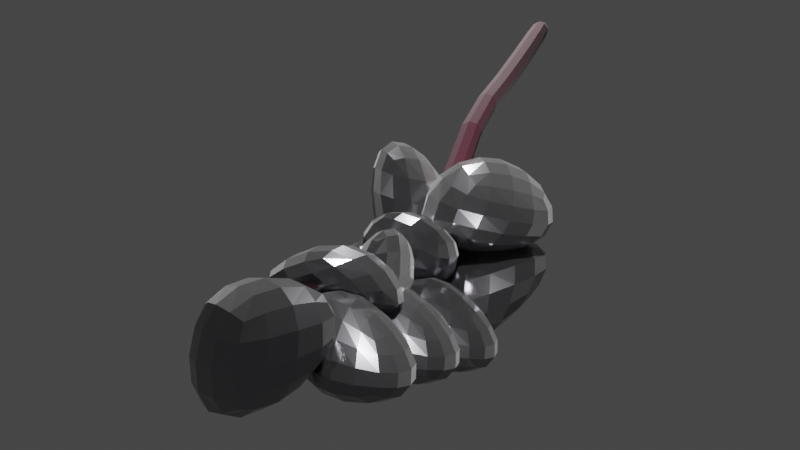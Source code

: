 # Source: Grape.blend  (saved by Blender 2.91.10; exported with 4.5.12 LTS)
import bpy
from mathutils import Matrix  # noqa: F401  (used for matrix-valued properties, if any)

bpy.ops.wm.read_factory_settings(use_empty=True)
scene = bpy.context.scene
scene.name = 'Scene'

# ---- collections
col_collection = bpy.data.collections.new('Collection'); scene.collection.children.link(col_collection)

# ---- materials (node trees are filled in below, after node groups)
mat_material_003 = bpy.data.materials.new('Material.003')
mat_material_002 = bpy.data.materials.new('Material.002')
mat_material = bpy.data.materials.new('Material')
mat_material.alpha_threshold = 0.0
mat_material.line_color = (0.0, 0.0, 0.0, 1.0)
mat_material_004 = bpy.data.materials.new('Material.004')
mat_material_004.alpha_threshold = 0.0
mat_material_004.line_color = (0.0, 0.0, 0.0, 1.0)
mat_material_005 = bpy.data.materials.new('Material.005')
mat_material_005.alpha_threshold = 0.0
mat_material_005.line_color = (0.0, 0.0, 0.0, 1.0)
mat_material_006 = bpy.data.materials.new('Material.006')
mat_material_006.alpha_threshold = 0.0
mat_material_006.line_color = (0.0, 0.0, 0.0, 1.0)
mat_material_007 = bpy.data.materials.new('Material.007')
mat_material_007.alpha_threshold = 0.0
mat_material_007.line_color = (0.0, 0.0, 0.0, 1.0)
mat_material_008 = bpy.data.materials.new('Material.008')
mat_material_008.alpha_threshold = 0.0
mat_material_008.line_color = (0.0, 0.0, 0.0, 1.0)

# ---- material node trees
mat_material_003.use_nodes = True; mat_material_003.node_tree.nodes.clear()
_N = mat_material_003.node_tree.nodes; _L = mat_material_003.node_tree.links
n0 = _N.new('ShaderNodeBsdfPrincipled'); n0.name = 'Principled BSDF'; n0.location = (10, 300)
n0.distribution = 'GGX'
n0.subsurface_method = 'BURLEY'
n0.inputs[0].default_value = (0.02924, 0.001237, 0.006897, 1.0)
n0.inputs[2].default_value = 0.7992
n0.inputs[3].default_value = 1.45
n0.inputs[13].default_value = 0.2165
n0.inputs[24].default_value = 0.1213
n0.inputs[27].default_value = (0.0, 0.0, 0.0, 1.0)
n0.inputs[28].default_value = 1.0
n1 = _N.new('ShaderNodeOutputMaterial'); n1.name = 'Material Output'; n1.location = (300, 300)
_L.new(n0.outputs[0], n1.inputs[0])
n1.is_active_output = True
mat_material_002.use_nodes = True; mat_material_002.node_tree.nodes.clear()
_N = mat_material_002.node_tree.nodes; _L = mat_material_002.node_tree.links
n0 = _N.new('ShaderNodeBsdfPrincipled'); n0.name = 'Principled BSDF'; n0.location = (10, 300)
n0.distribution = 'GGX'
n0.subsurface_method = 'BURLEY'
n0.inputs[0].default_value = (0.1156, 0.0021, 0.003744, 1.0)
n0.inputs[3].default_value = 1.45
n0.inputs[27].default_value = (0.0, 0.0, 0.0, 1.0)
n0.inputs[28].default_value = 1.0
n1 = _N.new('ShaderNodeOutputMaterial'); n1.name = 'Material Output'; n1.location = (300, 300)
_L.new(n0.outputs[0], n1.inputs[0])
n1.is_active_output = True
mat_material.use_nodes = True; mat_material.node_tree.nodes.clear()
_N = mat_material.node_tree.nodes; _L = mat_material.node_tree.links
n0 = _N.new('ShaderNodeOutputMaterial'); n0.name = 'Material Output'; n0.location = (300, 300)
n1 = _N.new('ShaderNodeBsdfPrincipled'); n1.name = 'Principled BSDF'; n1.location = (10, 300)
n1.distribution = 'GGX'
n1.subsurface_method = 'BURLEY'
n1.inputs[0].default_value = (0.01347, 0.004588, 0.03243, 1.0)
n1.inputs[1].default_value = 0.7559
n1.inputs[2].default_value = 0.1717
n1.inputs[3].default_value = 0.0
n1.inputs[13].default_value = 1.0
n1.inputs[14].default_value = (0.7592, 0.757, 0.7638, 1.0)
n1.inputs[19].default_value = 0.01969
n1.inputs[24].default_value = 0.2
n1.inputs[27].default_value = (0.0, 0.0, 0.0, 1.0)
n1.inputs[28].default_value = 1.0
_L.new(n1.outputs[0], n0.inputs[0])
n0.is_active_output = True
mat_material_004.use_nodes = True; mat_material_004.node_tree.nodes.clear()
_N = mat_material_004.node_tree.nodes; _L = mat_material_004.node_tree.links
n0 = _N.new('ShaderNodeOutputMaterial'); n0.name = 'Material Output'; n0.location = (300, 300)
n1 = _N.new('ShaderNodeBsdfPrincipled'); n1.name = 'Principled BSDF'; n1.location = (10, 300)
n1.distribution = 'GGX'
n1.subsurface_method = 'BURLEY'
n1.inputs[0].default_value = (0.01347, 0.004588, 0.03243, 1.0)
n1.inputs[1].default_value = 0.7559
n1.inputs[2].default_value = 0.1717
n1.inputs[3].default_value = 0.0
n1.inputs[13].default_value = 1.0
n1.inputs[14].default_value = (0.7592, 0.757, 0.7638, 1.0)
n1.inputs[19].default_value = 0.01969
n1.inputs[24].default_value = 0.2
n1.inputs[27].default_value = (0.0, 0.0, 0.0, 1.0)
n1.inputs[28].default_value = 1.0
_L.new(n1.outputs[0], n0.inputs[0])
n0.is_active_output = True
mat_material_005.use_nodes = True; mat_material_005.node_tree.nodes.clear()
_N = mat_material_005.node_tree.nodes; _L = mat_material_005.node_tree.links
n0 = _N.new('ShaderNodeOutputMaterial'); n0.name = 'Material Output'; n0.location = (300, 300)
n1 = _N.new('ShaderNodeBsdfPrincipled'); n1.name = 'Principled BSDF'; n1.location = (10, 300)
n1.distribution = 'GGX'
n1.subsurface_method = 'BURLEY'
n1.inputs[0].default_value = (0.01347, 0.004588, 0.03243, 1.0)
n1.inputs[1].default_value = 0.7559
n1.inputs[2].default_value = 0.1717
n1.inputs[3].default_value = 0.0
n1.inputs[13].default_value = 1.0
n1.inputs[14].default_value = (0.7592, 0.757, 0.7638, 1.0)
n1.inputs[19].default_value = 0.01969
n1.inputs[24].default_value = 0.2
n1.inputs[27].default_value = (0.0, 0.0, 0.0, 1.0)
n1.inputs[28].default_value = 1.0
_L.new(n1.outputs[0], n0.inputs[0])
n0.is_active_output = True
mat_material_006.use_nodes = True; mat_material_006.node_tree.nodes.clear()
_N = mat_material_006.node_tree.nodes; _L = mat_material_006.node_tree.links
n0 = _N.new('ShaderNodeOutputMaterial'); n0.name = 'Material Output'; n0.location = (300, 300)
n1 = _N.new('ShaderNodeBsdfPrincipled'); n1.name = 'Principled BSDF'; n1.location = (10, 300)
n1.distribution = 'GGX'
n1.subsurface_method = 'BURLEY'
n1.inputs[0].default_value = (0.01347, 0.004588, 0.03243, 1.0)
n1.inputs[1].default_value = 0.7559
n1.inputs[2].default_value = 0.1717
n1.inputs[3].default_value = 0.0
n1.inputs[13].default_value = 1.0
n1.inputs[14].default_value = (0.7592, 0.757, 0.7638, 1.0)
n1.inputs[19].default_value = 0.01969
n1.inputs[24].default_value = 0.2
n1.inputs[27].default_value = (0.0, 0.0, 0.0, 1.0)
n1.inputs[28].default_value = 1.0
_L.new(n1.outputs[0], n0.inputs[0])
n0.is_active_output = True
mat_material_007.use_nodes = True; mat_material_007.node_tree.nodes.clear()
_N = mat_material_007.node_tree.nodes; _L = mat_material_007.node_tree.links
n0 = _N.new('ShaderNodeOutputMaterial'); n0.name = 'Material Output'; n0.location = (300, 300)
n1 = _N.new('ShaderNodeBsdfPrincipled'); n1.name = 'Principled BSDF'; n1.location = (10, 300)
n1.distribution = 'GGX'
n1.subsurface_method = 'BURLEY'
n1.inputs[0].default_value = (0.01347, 0.004588, 0.03243, 1.0)
n1.inputs[1].default_value = 0.7559
n1.inputs[2].default_value = 0.1717
n1.inputs[3].default_value = 0.0
n1.inputs[13].default_value = 1.0
n1.inputs[14].default_value = (0.7592, 0.757, 0.7638, 1.0)
n1.inputs[19].default_value = 0.01969
n1.inputs[24].default_value = 0.2
n1.inputs[27].default_value = (0.0, 0.0, 0.0, 1.0)
n1.inputs[28].default_value = 1.0
_L.new(n1.outputs[0], n0.inputs[0])
n0.is_active_output = True
mat_material_008.use_nodes = True; mat_material_008.node_tree.nodes.clear()
_N = mat_material_008.node_tree.nodes; _L = mat_material_008.node_tree.links
n0 = _N.new('ShaderNodeOutputMaterial'); n0.name = 'Material Output'; n0.location = (300, 300)
n1 = _N.new('ShaderNodeBsdfPrincipled'); n1.name = 'Principled BSDF'; n1.location = (10, 300)
n1.distribution = 'GGX'
n1.subsurface_method = 'BURLEY'
n1.inputs[0].default_value = (0.01347, 0.004588, 0.03243, 1.0)
n1.inputs[1].default_value = 0.7559
n1.inputs[2].default_value = 0.1717
n1.inputs[3].default_value = 0.0
n1.inputs[13].default_value = 1.0
n1.inputs[14].default_value = (0.7592, 0.757, 0.7638, 1.0)
n1.inputs[19].default_value = 0.01969
n1.inputs[24].default_value = 0.2
n1.inputs[27].default_value = (0.0, 0.0, 0.0, 1.0)
n1.inputs[28].default_value = 1.0
_L.new(n1.outputs[0], n0.inputs[0])
n0.is_active_output = True

# ---- world
world_world = bpy.data.worlds.new('World'); scene.world = world_world
world_world.use_nodes = True; world_world.node_tree.nodes.clear()
_N = world_world.node_tree.nodes; _L = world_world.node_tree.links
n0 = _N.new('ShaderNodeOutputWorld'); n0.name = 'World Output'; n0.location = (300, 300)
n1 = _N.new('ShaderNodeBackground'); n1.name = 'Background'; n1.location = (10, 300)
n1.inputs[0].default_value = (0.05088, 0.05088, 0.05088, 1.0)
_L.new(n1.outputs[0], n0.inputs[0])
n0.is_active_output = True
world_world.color = (0.05088, 0.05088, 0.05088)
world_world.use_sun_shadow = False
world_world.sun_shadow_jitter_overblur = 0.0

# ---- cameras
cam_camera = bpy.data.cameras.new('Camera')
cam_camera.clip_end = 100.0
cam_camera.ortho_scale = 7.314

# ---- lights
light_light = bpy.data.lights.new('Light', 'POINT')
light_light.transmission_factor = 0.0
light_light.energy = 1000.0
light_light.shadow_soft_size = 0.1
light_light.shadow_maximum_resolution = 0.006
light_light.use_absolute_resolution = True
light_light_001 = bpy.data.lights.new('Light.001', 'POINT')
light_light_001.transmission_factor = 0.0
light_light_001.energy = 1000.0
light_light_001.shadow_soft_size = 0.1
light_light_001.shadow_maximum_resolution = 0.006
light_light_001.use_absolute_resolution = True

# ---- meshes
me_cube = bpy.data.meshes.new('Cube')
me_cube.from_pydata([(1.0, 1.0, 1.0), (0.347, 0.347, -1.0), (1.0, -1.0, 1.0), (0.347, -0.347, -1.0), (-1.0, 1.0, 1.0), (-0.347, 0.347, -1.0), (-1.0, -1.0, 1.0), (-0.347, -0.347, -1.0), (-0.3232, -1.0, 2.201), (-2.225, -1.0, 2.107), (-0.3232, 1.0, 2.201), (-2.225, 1.0, 2.107), (4.44, -1.196, 3.844), (2.38, -1.196, 4.027), (4.44, 1.196, 3.844), (2.38, 1.196, 4.027), (6.188, -1.196, 5.113), (3.939, -1.196, 4.991), (6.188, 1.196, 5.113), (3.939, 1.196, 4.991), (-4.492, -1.196, 8.036), (-6.408, -1.196, 7.82), (-4.492, 1.196, 8.036), (-6.408, 1.196, 7.82), (-1.0, 1.0, -1.0), (-1.0, -1.0, -1.0), (1.0, 1.0, -1.0), (1.0, -1.0, -1.0), (-0.7304, 0.7304, -1.0), (-0.7304, -0.7304, -1.0), (0.7304, 0.7304, -1.0), (0.7304, -0.7304, -1.0), (-0.5935, 0.5935, -1.0), (-0.5935, -0.5935, -1.0), (0.5935, 0.5935, -1.0), (0.5935, -0.5935, -1.0), (4.408, -1.196, 5.6), (2.628, -1.196, 6.088), (0.8483, -1.196, 6.575), (-0.9316, -1.196, 7.062), (-2.712, -1.196, 7.549), (-4.683, -1.196, 7.349), (-2.959, -1.196, 6.877), (-1.235, -1.196, 6.406), (0.4899, -1.196, 5.934), (2.214, -1.196, 5.462), (2.214, 1.196, 5.462), (0.4899, 1.196, 5.934), (-1.235, 1.196, 6.406), (-2.959, 1.196, 6.877), (-4.683, 1.196, 7.349), (-2.712, 1.196, 7.549), (-0.9316, 1.196, 7.062), (0.8483, 1.196, 6.575), (2.628, 1.196, 6.088), (4.408, 1.196, 5.6)], [], [(6, 2, 8, 9), (27, 2, 6, 25), (25, 6, 4, 24), (5, 1, 3, 7), (26, 0, 2, 27), (24, 4, 0, 26), (10, 11, 15, 14), (4, 6, 9, 11), (2, 0, 10, 8), (0, 4, 11, 10), (15, 13, 17, 19), (8, 10, 14, 12), (11, 9, 13, 15), (9, 8, 12, 13), (41, 40, 20, 21), (13, 12, 16, 17), (14, 15, 19, 18), (12, 14, 18, 16), (22, 23, 21, 20), (51, 50, 23, 22), (40, 51, 22, 20), (50, 41, 21, 23), (28, 29, 25, 24), (30, 28, 24, 26), (29, 31, 27, 25), (31, 30, 26, 27), (32, 33, 29, 28), (34, 32, 28, 30), (33, 35, 31, 29), (35, 34, 30, 31), (5, 7, 33, 32), (1, 5, 32, 34), (7, 3, 35, 33), (3, 1, 34, 35), (19, 17, 45, 46), (46, 45, 44, 47), (47, 44, 43, 48), (48, 43, 42, 49), (49, 42, 41, 50), (16, 18, 55, 36), (36, 55, 54, 37), (37, 54, 53, 38), (38, 53, 52, 39), (39, 52, 51, 40), (18, 19, 46, 55), (55, 46, 47, 54), (54, 47, 48, 53), (53, 48, 49, 52), (52, 49, 50, 51), (17, 16, 36, 45), (45, 36, 37, 44), (44, 37, 38, 43), (43, 38, 39, 42), (42, 39, 40, 41)])
_uv = me_cube.uv_layers.new(name='UVMap')
_uv.uv.foreach_set('vector', [0.625, 1.0, 0.625, 0.75, 0.625, 0.75, 0.625, 1.0, 0.375, 0.75, 0.625, 0.75, 0.625, 1.0, 0.375, 1.0, 0.375, 0.0, 0.625, 0.0, 0.625, 0.25, 0.375, 0.25, 0.2066, 0.5816, 0.2934, 0.5816, 0.2934, 0.6684, 0.2066, 0.6684, 0.375, 0.5, 0.625, 0.5, 0.625, 0.75, 0.375, 0.75, 0.375, 0.25, 0.625, 0.25, 0.625, 0.5, 0.375, 0.5, 0.625, 0.5, 0.625, 0.25, 0.625, 0.25, 0.625, 0.5, 0.625, 0.25, 0.625, 0.0, 0.625, 0.0, 0.625, 0.25, 0.625, 0.75, 0.625, 0.5, 0.625, 0.5, 0.625, 0.75, 0.625, 0.5, 0.625, 0.25, 0.625, 0.25, 0.625, 0.5, 0.625, 0.25, 0.625, 0.0, 0.625, 0.0, 0.625, 0.25, 0.625, 0.75, 0.625, 0.5, 0.625, 0.5, 0.625, 0.75, 0.625, 0.25, 0.625, 0.0, 0.625, 0.0, 0.625, 0.25, 0.625, 1.0, 0.625, 0.75, 0.625, 0.75, 0.625, 1.0, 0.625, 1.0, 0.625, 0.75, 0.625, 0.75, 0.625, 1.0, 0.625, 1.0, 0.625, 0.75, 0.625, 0.75, 0.625, 1.0, 0.625, 0.5, 0.625, 0.25, 0.625, 0.25, 0.625, 0.5, 0.625, 0.75, 0.625, 0.5, 0.625, 0.5, 0.625, 0.75, 0.625, 0.5, 0.875, 0.5, 0.875, 0.75, 0.625, 0.75, 0.625, 0.5, 0.625, 0.25, 0.625, 0.25, 0.625, 0.5, 0.625, 0.75, 0.625, 0.5, 0.625, 0.5, 0.625, 0.75, 0.625, 0.25, 0.625, 0.0, 0.625, 0.0, 0.625, 0.25, 0.1587, 0.5337, 0.1587, 0.7163, 0.125, 0.75, 0.125, 0.5, 0.3413, 0.5337, 0.1587, 0.5337, 0.125, 0.5, 0.375, 0.5, 0.1587, 0.7163, 0.3413, 0.7163, 0.375, 0.75, 0.125, 0.75, 0.3413, 0.7163, 0.3413, 0.5337, 0.375, 0.5, 0.375, 0.75, 0.1758, 0.5508, 0.1758, 0.6992, 0.1587, 0.7163, 0.1587, 0.5337, 0.3242, 0.5508, 0.1758, 0.5508, 0.1587, 0.5337, 0.3413, 0.5337, 0.1758, 0.6992, 0.3242, 0.6992, 0.3413, 0.7163, 0.1587, 0.7163, 0.3242, 0.6992, 0.3242, 0.5508, 0.3413, 0.5337, 0.3413, 0.7163, 0.2066, 0.5816, 0.2066, 0.6684, 0.1758, 0.6992, 0.1758, 0.5508, 0.2934, 0.5816, 0.2066, 0.5816, 0.1758, 0.5508, 0.3242, 0.5508, 0.2066, 0.6684, 0.2934, 0.6684, 0.3242, 0.6992, 0.1758, 0.6992, 0.2934, 0.6684, 0.2934, 0.5816, 0.3242, 0.5508, 0.3242, 0.6992, 0.625, 0.25, 0.625, 0.0, 0.625, 0.0, 0.625, 0.25, 0.625, 0.25, 0.625, 0.0, 0.625, 0.0, 0.625, 0.25, 0.625, 0.25, 0.625, 0.0, 0.625, 0.0, 0.625, 0.25, 0.625, 0.25, 0.625, 0.0, 0.625, 0.0, 0.625, 0.25, 0.625, 0.25, 0.625, 0.0, 0.625, 0.0, 0.625, 0.25, 0.625, 0.75, 0.625, 0.5, 0.625, 0.5, 0.625, 0.75, 0.625, 0.75, 0.625, 0.5, 0.625, 0.5, 0.625, 0.75, 0.625, 0.75, 0.625, 0.5, 0.625, 0.5, 0.625, 0.75, 0.625, 0.75, 0.625, 0.5, 0.625, 0.5, 0.625, 0.75, 0.625, 0.75, 0.625, 0.5, 0.625, 0.5, 0.625, 0.75, 0.625, 0.5, 0.625, 0.25, 0.625, 0.25, 0.625, 0.5, 0.625, 0.5, 0.625, 0.25, 0.625, 0.25, 0.625, 0.5, 0.625, 0.5, 0.625, 0.25, 0.625, 0.25, 0.625, 0.5, 0.625, 0.5, 0.625, 0.25, 0.625, 0.25, 0.625, 0.5, 0.625, 0.5, 0.625, 0.25, 0.625, 0.25, 0.625, 0.5, 0.625, 1.0, 0.625, 0.75, 0.625, 0.75, 0.625, 1.0, 0.625, 1.0, 0.625, 0.75, 0.625, 0.75, 0.625, 1.0, 0.625, 1.0, 0.625, 0.75, 0.625, 0.75, 0.625, 1.0, 0.625, 1.0, 0.625, 0.75, 0.625, 0.75, 0.625, 1.0, 0.625, 1.0, 0.625, 0.75, 0.625, 0.75, 0.625, 1.0])
me_cube.materials.append(mat_material_003)
me_cube.materials.append(mat_material_002)
me_cube.use_remesh_preserve_volume = False
me_cube.use_remesh_preserve_attributes = False
me_cube.use_mirror_vertex_groups = False
me_cube.update()
me_cube_001 = bpy.data.meshes.new('Cube.001')
me_cube_001.from_pydata([(-1.0, -1.0, -1.0), (-0.04147, -0.4749, -0.3221), (-1.0, 1.0, -1.0), (-0.04147, 0.8349, 0.6488), (1.0, -1.0, -1.0), (1.0, -0.3099, 0.02904), (1.0, 1.0, -1.0), (1.0, 1.0, 1.0)], [], [(0, 1, 3, 2), (2, 3, 7, 6), (6, 7, 5, 4), (4, 5, 1, 0), (2, 6, 4, 0), (7, 3, 1, 5)])
_uv = me_cube_001.uv_layers.new(name='UVMap')
_uv.uv.foreach_set('vector', [0.375, 0.0, 0.625, 0.0, 0.625, 0.25, 0.375, 0.25, 0.375, 0.25, 0.625, 0.25, 0.625, 0.5, 0.375, 0.5, 0.375, 0.5, 0.625, 0.5, 0.625, 0.75, 0.375, 0.75, 0.375, 0.75, 0.625, 0.75, 0.625, 1.0, 0.375, 1.0, 0.125, 0.5, 0.375, 0.5, 0.375, 0.75, 0.125, 0.75, 0.625, 0.5, 0.875, 0.5, 0.875, 0.75, 0.625, 0.75])
me_cube_001.materials.append(mat_material)
me_cube_001.use_remesh_fix_poles = True
me_cube_001.use_remesh_preserve_attributes = False
me_cube_001.use_mirror_vertex_groups = False
me_cube_001.update()
me_cube_002 = bpy.data.meshes.new('Cube.002')
me_cube_002.from_pydata([(-1.0, -1.0, -1.0), (-0.04147, -0.4749, -0.3221), (-1.0, 1.0, -1.0), (-0.04147, 0.8349, 0.6488), (1.0, -1.0, -1.0), (1.0, -0.3099, 0.02904), (1.0, 1.0, -1.0), (1.0, 1.0, 1.0)], [], [(0, 1, 3, 2), (2, 3, 7, 6), (6, 7, 5, 4), (4, 5, 1, 0), (2, 6, 4, 0), (7, 3, 1, 5)])
_uv = me_cube_002.uv_layers.new(name='UVMap')
_uv.uv.foreach_set('vector', [0.375, 0.0, 0.625, 0.0, 0.625, 0.25, 0.375, 0.25, 0.375, 0.25, 0.625, 0.25, 0.625, 0.5, 0.375, 0.5, 0.375, 0.5, 0.625, 0.5, 0.625, 0.75, 0.375, 0.75, 0.375, 0.75, 0.625, 0.75, 0.625, 1.0, 0.375, 1.0, 0.125, 0.5, 0.375, 0.5, 0.375, 0.75, 0.125, 0.75, 0.625, 0.5, 0.875, 0.5, 0.875, 0.75, 0.625, 0.75])
me_cube_002.materials.append(mat_material)
me_cube_002.use_remesh_fix_poles = True
me_cube_002.use_remesh_preserve_attributes = False
me_cube_002.use_mirror_vertex_groups = False
me_cube_002.update()
me_cube_003 = bpy.data.meshes.new('Cube.003')
me_cube_003.from_pydata([(-1.0, -1.0, -1.0), (-0.04147, -0.4749, -0.3221), (-1.0, 1.0, -1.0), (-0.04147, 0.8349, 0.6488), (1.0, -1.0, -1.0), (1.0, -0.3099, 0.02904), (1.0, 1.0, -1.0), (1.0, 1.0, 1.0)], [], [(0, 1, 3, 2), (2, 3, 7, 6), (6, 7, 5, 4), (4, 5, 1, 0), (2, 6, 4, 0), (7, 3, 1, 5)])
_uv = me_cube_003.uv_layers.new(name='UVMap')
_uv.uv.foreach_set('vector', [0.375, 0.0, 0.625, 0.0, 0.625, 0.25, 0.375, 0.25, 0.375, 0.25, 0.625, 0.25, 0.625, 0.5, 0.375, 0.5, 0.375, 0.5, 0.625, 0.5, 0.625, 0.75, 0.375, 0.75, 0.375, 0.75, 0.625, 0.75, 0.625, 1.0, 0.375, 1.0, 0.125, 0.5, 0.375, 0.5, 0.375, 0.75, 0.125, 0.75, 0.625, 0.5, 0.875, 0.5, 0.875, 0.75, 0.625, 0.75])
me_cube_003.materials.append(mat_material)
me_cube_003.use_remesh_fix_poles = True
me_cube_003.use_remesh_preserve_attributes = False
me_cube_003.use_mirror_vertex_groups = False
me_cube_003.update()
me_cube_004 = bpy.data.meshes.new('Cube.004')
me_cube_004.from_pydata([(-1.0, -1.0, -1.0), (-0.04147, -0.4749, -0.3221), (-1.0, 1.0, -1.0), (-0.04147, 0.8349, 0.6488), (1.0, -1.0, -1.0), (1.0, -0.3099, 0.02904), (1.0, 1.0, -1.0), (1.0, 1.0, 1.0)], [], [(0, 1, 3, 2), (2, 3, 7, 6), (6, 7, 5, 4), (4, 5, 1, 0), (2, 6, 4, 0), (7, 3, 1, 5)])
_uv = me_cube_004.uv_layers.new(name='UVMap')
_uv.uv.foreach_set('vector', [0.375, 0.0, 0.625, 0.0, 0.625, 0.25, 0.375, 0.25, 0.375, 0.25, 0.625, 0.25, 0.625, 0.5, 0.375, 0.5, 0.375, 0.5, 0.625, 0.5, 0.625, 0.75, 0.375, 0.75, 0.375, 0.75, 0.625, 0.75, 0.625, 1.0, 0.375, 1.0, 0.125, 0.5, 0.375, 0.5, 0.375, 0.75, 0.125, 0.75, 0.625, 0.5, 0.875, 0.5, 0.875, 0.75, 0.625, 0.75])
me_cube_004.materials.append(mat_material)
me_cube_004.use_remesh_fix_poles = True
me_cube_004.use_remesh_preserve_attributes = False
me_cube_004.use_mirror_vertex_groups = False
me_cube_004.update()
me_cube_005 = bpy.data.meshes.new('Cube.005')
me_cube_005.from_pydata([(-1.0, -1.0, -1.0), (-0.04147, -0.4749, -0.3221), (-1.0, 1.0, -1.0), (-0.04147, 0.8349, 0.6488), (1.0, -1.0, -1.0), (1.0, -0.3099, 0.02904), (1.0, 1.0, -1.0), (1.0, 1.0, 1.0)], [], [(0, 1, 3, 2), (2, 3, 7, 6), (6, 7, 5, 4), (4, 5, 1, 0), (2, 6, 4, 0), (7, 3, 1, 5)])
_uv = me_cube_005.uv_layers.new(name='UVMap')
_uv.uv.foreach_set('vector', [0.375, 0.0, 0.625, 0.0, 0.625, 0.25, 0.375, 0.25, 0.375, 0.25, 0.625, 0.25, 0.625, 0.5, 0.375, 0.5, 0.375, 0.5, 0.625, 0.5, 0.625, 0.75, 0.375, 0.75, 0.375, 0.75, 0.625, 0.75, 0.625, 1.0, 0.375, 1.0, 0.125, 0.5, 0.375, 0.5, 0.375, 0.75, 0.125, 0.75, 0.625, 0.5, 0.875, 0.5, 0.875, 0.75, 0.625, 0.75])
me_cube_005.materials.append(mat_material)
me_cube_005.use_remesh_fix_poles = True
me_cube_005.use_remesh_preserve_attributes = False
me_cube_005.use_mirror_vertex_groups = False
me_cube_005.update()
me_cube_006 = bpy.data.meshes.new('Cube.006')
me_cube_006.from_pydata([(-1.0, -1.0, -1.0), (-0.04147, -0.4749, -0.3221), (-1.0, 1.0, -1.0), (-0.04147, 0.8349, 0.6488), (1.0, -1.0, -1.0), (1.0, -0.3099, 0.02904), (1.0, 1.0, -1.0), (1.0, 1.0, 1.0)], [], [(0, 1, 3, 2), (2, 3, 7, 6), (6, 7, 5, 4), (4, 5, 1, 0), (2, 6, 4, 0), (7, 3, 1, 5)])
_uv = me_cube_006.uv_layers.new(name='UVMap')
_uv.uv.foreach_set('vector', [0.375, 0.0, 0.625, 0.0, 0.625, 0.25, 0.375, 0.25, 0.375, 0.25, 0.625, 0.25, 0.625, 0.5, 0.375, 0.5, 0.375, 0.5, 0.625, 0.5, 0.625, 0.75, 0.375, 0.75, 0.375, 0.75, 0.625, 0.75, 0.625, 1.0, 0.375, 1.0, 0.125, 0.5, 0.375, 0.5, 0.375, 0.75, 0.125, 0.75, 0.625, 0.5, 0.875, 0.5, 0.875, 0.75, 0.625, 0.75])
me_cube_006.materials.append(mat_material)
me_cube_006.use_remesh_fix_poles = True
me_cube_006.use_remesh_preserve_attributes = False
me_cube_006.use_mirror_vertex_groups = False
me_cube_006.update()
me_cube_007 = bpy.data.meshes.new('Cube.007')
me_cube_007.from_pydata([(-1.0, -1.0, -1.0), (-0.04147, -0.4749, -0.3221), (-1.0, 1.0, -1.0), (-0.04147, 0.8349, 0.6488), (1.0, -1.0, -1.0), (1.0, -0.3099, 0.02904), (1.0, 1.0, -1.0), (1.0, 1.0, 1.0)], [], [(0, 1, 3, 2), (2, 3, 7, 6), (6, 7, 5, 4), (4, 5, 1, 0), (2, 6, 4, 0), (7, 3, 1, 5)])
_uv = me_cube_007.uv_layers.new(name='UVMap')
_uv.uv.foreach_set('vector', [0.375, 0.0, 0.625, 0.0, 0.625, 0.25, 0.375, 0.25, 0.375, 0.25, 0.625, 0.25, 0.625, 0.5, 0.375, 0.5, 0.375, 0.5, 0.625, 0.5, 0.625, 0.75, 0.375, 0.75, 0.375, 0.75, 0.625, 0.75, 0.625, 1.0, 0.375, 1.0, 0.125, 0.5, 0.375, 0.5, 0.375, 0.75, 0.125, 0.75, 0.625, 0.5, 0.875, 0.5, 0.875, 0.75, 0.625, 0.75])
me_cube_007.materials.append(mat_material)
me_cube_007.use_remesh_fix_poles = True
me_cube_007.use_remesh_preserve_attributes = False
me_cube_007.use_mirror_vertex_groups = False
me_cube_007.update()
me_cube_008 = bpy.data.meshes.new('Cube.008')
me_cube_008.from_pydata([(-1.0, -1.0, -1.0), (-0.04147, -0.4749, -0.3221), (-1.0, 1.0, -1.0), (-0.04147, 0.8349, 0.6488), (1.0, -1.0, -1.0), (1.0, -0.3099, 0.02904), (1.0, 1.0, -1.0), (1.0, 1.0, 1.0)], [], [(0, 1, 3, 2), (2, 3, 7, 6), (6, 7, 5, 4), (4, 5, 1, 0), (2, 6, 4, 0), (7, 3, 1, 5)])
_uv = me_cube_008.uv_layers.new(name='UVMap')
_uv.uv.foreach_set('vector', [0.375, 0.0, 0.625, 0.0, 0.625, 0.25, 0.375, 0.25, 0.375, 0.25, 0.625, 0.25, 0.625, 0.5, 0.375, 0.5, 0.375, 0.5, 0.625, 0.5, 0.625, 0.75, 0.375, 0.75, 0.375, 0.75, 0.625, 0.75, 0.625, 1.0, 0.375, 1.0, 0.125, 0.5, 0.375, 0.5, 0.375, 0.75, 0.125, 0.75, 0.625, 0.5, 0.875, 0.5, 0.875, 0.75, 0.625, 0.75])
me_cube_008.materials.append(mat_material)
me_cube_008.use_remesh_fix_poles = True
me_cube_008.use_remesh_preserve_attributes = False
me_cube_008.use_mirror_vertex_groups = False
me_cube_008.update()
me_cube_009 = bpy.data.meshes.new('Cube.009')
me_cube_009.from_pydata([(-1.0, -1.0, -1.0), (-0.04147, -0.4749, -0.3221), (-1.0, 1.0, -1.0), (-0.04147, 0.8349, 0.6488), (1.0, -1.0, -1.0), (1.0, -0.3099, 0.02904), (1.0, 1.0, -1.0), (1.0, 1.0, 1.0)], [], [(0, 1, 3, 2), (2, 3, 7, 6), (6, 7, 5, 4), (4, 5, 1, 0), (2, 6, 4, 0), (7, 3, 1, 5)])
_uv = me_cube_009.uv_layers.new(name='UVMap')
_uv.uv.foreach_set('vector', [0.375, 0.0, 0.625, 0.0, 0.625, 0.25, 0.375, 0.25, 0.375, 0.25, 0.625, 0.25, 0.625, 0.5, 0.375, 0.5, 0.375, 0.5, 0.625, 0.5, 0.625, 0.75, 0.375, 0.75, 0.375, 0.75, 0.625, 0.75, 0.625, 1.0, 0.375, 1.0, 0.125, 0.5, 0.375, 0.5, 0.375, 0.75, 0.125, 0.75, 0.625, 0.5, 0.875, 0.5, 0.875, 0.75, 0.625, 0.75])
me_cube_009.materials.append(mat_material)
me_cube_009.use_remesh_fix_poles = True
me_cube_009.use_remesh_preserve_attributes = False
me_cube_009.use_mirror_vertex_groups = False
me_cube_009.update()
me_cube_010 = bpy.data.meshes.new('Cube.010')
me_cube_010.from_pydata([(-1.0, -1.0, -1.0), (-0.5006, -0.5688, -0.03128), (-1.0, 1.0, -1.0), (-0.5006, 0.7411, 0.9397), (0.8553, -1.245, -0.6336), (1.0, -0.3099, 0.02904), (0.8553, 0.7554, -0.6336), (1.0, 1.0, 1.0)], [], [(0, 1, 3, 2), (2, 3, 7, 6), (6, 7, 5, 4), (4, 5, 1, 0), (2, 6, 4, 0), (7, 3, 1, 5)])
_uv = me_cube_010.uv_layers.new(name='UVMap')
_uv.uv.foreach_set('vector', [0.375, 0.0, 0.625, 0.0, 0.625, 0.25, 0.375, 0.25, 0.375, 0.25, 0.625, 0.25, 0.625, 0.5, 0.375, 0.5, 0.375, 0.5, 0.625, 0.5, 0.625, 0.75, 0.375, 0.75, 0.375, 0.75, 0.625, 0.75, 0.625, 1.0, 0.375, 1.0, 0.125, 0.5, 0.375, 0.5, 0.375, 0.75, 0.125, 0.75, 0.625, 0.5, 0.875, 0.5, 0.875, 0.75, 0.625, 0.75])
me_cube_010.materials.append(mat_material_004)
me_cube_010.use_remesh_fix_poles = True
me_cube_010.use_remesh_preserve_attributes = False
me_cube_010.use_mirror_vertex_groups = False
me_cube_010.update()
me_cube_011 = bpy.data.meshes.new('Cube.011')
me_cube_011.from_pydata([(-1.0, -1.0, -1.0), (-0.5006, -0.5688, -0.03128), (-1.0, 1.0, -1.0), (-0.5006, 0.7411, 0.9397), (0.8553, -1.245, -0.6336), (1.0, -0.3099, 0.02904), (0.8553, 0.7554, -0.6336), (1.0, 1.0, 1.0)], [], [(0, 1, 3, 2), (2, 3, 7, 6), (6, 7, 5, 4), (4, 5, 1, 0), (2, 6, 4, 0), (7, 3, 1, 5)])
_uv = me_cube_011.uv_layers.new(name='UVMap')
_uv.uv.foreach_set('vector', [0.375, 0.0, 0.625, 0.0, 0.625, 0.25, 0.375, 0.25, 0.375, 0.25, 0.625, 0.25, 0.625, 0.5, 0.375, 0.5, 0.375, 0.5, 0.625, 0.5, 0.625, 0.75, 0.375, 0.75, 0.375, 0.75, 0.625, 0.75, 0.625, 1.0, 0.375, 1.0, 0.125, 0.5, 0.375, 0.5, 0.375, 0.75, 0.125, 0.75, 0.625, 0.5, 0.875, 0.5, 0.875, 0.75, 0.625, 0.75])
me_cube_011.materials.append(mat_material_005)
me_cube_011.use_remesh_fix_poles = True
me_cube_011.use_remesh_preserve_attributes = False
me_cube_011.use_mirror_vertex_groups = False
me_cube_011.update()
me_cube_012 = bpy.data.meshes.new('Cube.012')
me_cube_012.from_pydata([(-1.0, -1.0, -1.0), (-0.04147, -0.4749, -0.3221), (-1.0, 1.0, -1.0), (-0.04147, 0.8349, 0.6488), (1.0, -1.0, -1.0), (1.0, -0.3099, 0.02904), (1.0, 1.0, -1.0), (1.0, 1.0, 1.0)], [], [(0, 1, 3, 2), (2, 3, 7, 6), (6, 7, 5, 4), (4, 5, 1, 0), (2, 6, 4, 0), (7, 3, 1, 5)])
_uv = me_cube_012.uv_layers.new(name='UVMap')
_uv.uv.foreach_set('vector', [0.375, 0.0, 0.625, 0.0, 0.625, 0.25, 0.375, 0.25, 0.375, 0.25, 0.625, 0.25, 0.625, 0.5, 0.375, 0.5, 0.375, 0.5, 0.625, 0.5, 0.625, 0.75, 0.375, 0.75, 0.375, 0.75, 0.625, 0.75, 0.625, 1.0, 0.375, 1.0, 0.125, 0.5, 0.375, 0.5, 0.375, 0.75, 0.125, 0.75, 0.625, 0.5, 0.875, 0.5, 0.875, 0.75, 0.625, 0.75])
me_cube_012.materials.append(mat_material_006)
me_cube_012.use_remesh_fix_poles = True
me_cube_012.use_remesh_preserve_attributes = False
me_cube_012.use_mirror_vertex_groups = False
me_cube_012.update()
me_cube_013 = bpy.data.meshes.new('Cube.013')
me_cube_013.from_pydata([(-1.0, -1.0, -1.0), (-0.5006, -0.5688, -0.03128), (-1.0, 1.0, -1.0), (-0.5006, 0.7411, 0.9397), (0.8553, -1.245, -0.6336), (1.0, -0.3099, 0.02904), (0.8553, 0.7554, -0.6336), (1.0, 1.0, 1.0)], [], [(0, 1, 3, 2), (2, 3, 7, 6), (6, 7, 5, 4), (4, 5, 1, 0), (2, 6, 4, 0), (7, 3, 1, 5)])
_uv = me_cube_013.uv_layers.new(name='UVMap')
_uv.uv.foreach_set('vector', [0.375, 0.0, 0.625, 0.0, 0.625, 0.25, 0.375, 0.25, 0.375, 0.25, 0.625, 0.25, 0.625, 0.5, 0.375, 0.5, 0.375, 0.5, 0.625, 0.5, 0.625, 0.75, 0.375, 0.75, 0.375, 0.75, 0.625, 0.75, 0.625, 1.0, 0.375, 1.0, 0.125, 0.5, 0.375, 0.5, 0.375, 0.75, 0.125, 0.75, 0.625, 0.5, 0.875, 0.5, 0.875, 0.75, 0.625, 0.75])
me_cube_013.materials.append(mat_material_007)
me_cube_013.use_remesh_fix_poles = True
me_cube_013.use_remesh_preserve_attributes = False
me_cube_013.use_mirror_vertex_groups = False
me_cube_013.update()
me_cube_014 = bpy.data.meshes.new('Cube.014')
me_cube_014.from_pydata([(-1.0, -1.0, -1.0), (-0.5006, -0.5688, -0.03128), (-1.0, 1.0, -1.0), (-0.5006, 0.7411, 0.9397), (0.8553, -1.245, -0.6336), (1.0, -0.3099, 0.02904), (0.8553, 0.7554, -0.6336), (1.0, 1.0, 1.0)], [], [(0, 1, 3, 2), (2, 3, 7, 6), (6, 7, 5, 4), (4, 5, 1, 0), (2, 6, 4, 0), (7, 3, 1, 5)])
_uv = me_cube_014.uv_layers.new(name='UVMap')
_uv.uv.foreach_set('vector', [0.375, 0.0, 0.625, 0.0, 0.625, 0.25, 0.375, 0.25, 0.375, 0.25, 0.625, 0.25, 0.625, 0.5, 0.375, 0.5, 0.375, 0.5, 0.625, 0.5, 0.625, 0.75, 0.375, 0.75, 0.375, 0.75, 0.625, 0.75, 0.625, 1.0, 0.375, 1.0, 0.125, 0.5, 0.375, 0.5, 0.375, 0.75, 0.125, 0.75, 0.625, 0.5, 0.875, 0.5, 0.875, 0.75, 0.625, 0.75])
me_cube_014.materials.append(mat_material_008)
me_cube_014.use_remesh_fix_poles = True
me_cube_014.use_remesh_preserve_attributes = False
me_cube_014.use_mirror_vertex_groups = False
me_cube_014.update()

# ---- objects
ob_cube = bpy.data.objects.new('Cube', me_cube)
ob_light = bpy.data.objects.new('Light', light_light)
ob_camera = bpy.data.objects.new('Camera', cam_camera)
ob_cube_001 = bpy.data.objects.new('Cube.001', me_cube_001)
ob_cube_002 = bpy.data.objects.new('Cube.002', me_cube_002)
ob_cube_003 = bpy.data.objects.new('Cube.003', me_cube_003)
ob_cube_004 = bpy.data.objects.new('Cube.004', me_cube_004)
ob_cube_005 = bpy.data.objects.new('Cube.005', me_cube_005)
ob_cube_006 = bpy.data.objects.new('Cube.006', me_cube_006)
ob_cube_007 = bpy.data.objects.new('Cube.007', me_cube_007)
ob_cube_008 = bpy.data.objects.new('Cube.008', me_cube_008)
ob_cube_009 = bpy.data.objects.new('Cube.009', me_cube_009)
ob_cube_010 = bpy.data.objects.new('Cube.010', me_cube_010)
ob_cube_011 = bpy.data.objects.new('Cube.011', me_cube_011)
ob_cube_012 = bpy.data.objects.new('Cube.012', me_cube_012)
ob_cube_013 = bpy.data.objects.new('Cube.013', me_cube_013)
ob_cube_014 = bpy.data.objects.new('Cube.014', me_cube_014)
ob_light_001 = bpy.data.objects.new('Light.001', light_light_001)

# ---- transforms, parenting, visibility, modifiers, constraints
ob_cube.location = (3.185, -3.822e-07, 2.844)
ob_cube.rotation_euler = (1.042e-07, 0.9724, 1.971e-07)
ob_cube.scale = (0.107, 0.107, -0.7098)
ob_cube.lock_rotations_4d = False
ob_cube.empty_display_type = 'ARROWS'
ob_cube.lineart.crease_threshold = 0.0
_m = ob_cube.modifiers.new('Subdivision', 'SUBSURF')
_m.uv_smooth = 'PRESERVE_CORNERS'
_m.render_levels = 1
ob_light.location = (4.076, 1.005, 5.904)
ob_light.rotation_euler = (0.6503, 0.05522, 1.866)
ob_light.lock_rotations_4d = False
ob_light.empty_display_type = 'ARROWS'
ob_light.color = (0.0, 0.0, 0.0, 0.0)
ob_light.lineart.crease_threshold = 0.0
ob_camera.location = (-7.469, -3.914, 0.9389)
ob_camera.rotation_euler = (1.588, -4.911e-06, -1.109)
ob_camera.lock_rotations_4d = False
ob_camera.empty_display_type = 'ARROWS'
ob_camera.color = (0.0, 0.0, 0.0, 0.0)
ob_camera.display_type = 'WIRE'
ob_camera.lineart.crease_threshold = 0.0
ob_cube_001.location = (0.1562, -0.5221, 0.4949)
ob_cube_001.scale = (0.568, 0.568, 0.568)
ob_cube_001.lineart.crease_threshold = 0.0
_m = ob_cube_001.modifiers.new('Subdivision', 'SUBSURF')
_m.uv_smooth = 'PRESERVE_CORNERS'
_m.levels = 2
ob_cube_002.location = (-0.5241, -0.5037, 0.4811)
ob_cube_002.scale = (0.568, 0.568, 0.568)
ob_cube_002.lineart.crease_threshold = 0.0
_m = ob_cube_002.modifiers.new('Subdivision', 'SUBSURF')
_m.uv_smooth = 'PRESERVE_CORNERS'
_m.levels = 2
ob_cube_003.location = (-1.264, -0.5198, 0.4489)
ob_cube_003.scale = (0.568, 0.568, 0.568)
ob_cube_003.lineart.crease_threshold = 0.0
_m = ob_cube_003.modifiers.new('Subdivision', 'SUBSURF')
_m.uv_smooth = 'PRESERVE_CORNERS'
_m.levels = 2
ob_cube_004.location = (-0.894, 0.4375, 0.4635)
ob_cube_004.rotation_euler = (0.192, -6.217e-08, 3.142)
ob_cube_004.scale = (0.568, 0.568, 0.568)
ob_cube_004.lineart.crease_threshold = 0.0
_m = ob_cube_004.modifiers.new('Subdivision', 'SUBSURF')
_m.uv_smooth = 'PRESERVE_CORNERS'
_m.levels = 2
ob_cube_005.location = (-0.2536, 0.4259, 0.495)
ob_cube_005.rotation_euler = (0.192, -6.217e-08, 3.142)
ob_cube_005.scale = (0.568, 0.568, 0.568)
ob_cube_005.lineart.crease_threshold = 0.0
_m = ob_cube_005.modifiers.new('Subdivision', 'SUBSURF')
_m.uv_smooth = 'PRESERVE_CORNERS'
_m.levels = 2
ob_cube_006.location = (0.387, 0.5674, 0.4924)
ob_cube_006.rotation_euler = (0.192, -6.217e-08, 3.142)
ob_cube_006.scale = (0.568, 0.568, 0.568)
ob_cube_006.lineart.crease_threshold = 0.0
_m = ob_cube_006.modifiers.new('Subdivision', 'SUBSURF')
_m.uv_smooth = 'PRESERVE_CORNERS'
_m.levels = 2
ob_cube_007.location = (-0.813, -0.07678, 0.4329)
ob_cube_007.rotation_euler = (2.598, -0.1599, 0.02791)
ob_cube_007.scale = (0.568, 0.568, 0.568)
ob_cube_007.lineart.crease_threshold = 0.0
_m = ob_cube_007.modifiers.new('Subdivision', 'SUBSURF')
_m.uv_smooth = 'PRESERVE_CORNERS'
_m.levels = 2
ob_cube_008.location = (-0.1211, 0.221, 0.7154)
ob_cube_008.rotation_euler = (4.69, 0.05577, -0.1525)
ob_cube_008.scale = (0.568, 0.568, 0.568)
ob_cube_008.lineart.crease_threshold = 0.0
_m = ob_cube_008.modifiers.new('Subdivision', 'SUBSURF')
_m.uv_smooth = 'PRESERVE_CORNERS'
_m.levels = 2
ob_cube_009.location = (-1.355, -0.03506, 0.1832)
ob_cube_009.rotation_euler = (4.929, -1.42, -2.495)
ob_cube_009.scale = (0.6525, 0.6525, 0.6525)
ob_cube_009.lineart.crease_threshold = 0.0
_m = ob_cube_009.modifiers.new('Subdivision', 'SUBSURF')
_m.uv_smooth = 'PRESERVE_CORNERS'
_m.levels = 2
ob_cube_010.location = (1.241, -0.3849, 0.449)
ob_cube_010.rotation_euler = (0.03714, 3.326, 0.8498)
ob_cube_010.scale = (0.7722, 0.7722, 0.7722)
ob_cube_010.lineart.crease_threshold = 0.0
_m = ob_cube_010.modifiers.new('Subdivision', 'SUBSURF')
_m.uv_smooth = 'PRESERVE_CORNERS'
_m.levels = 2
ob_cube_011.location = (1.202, -0.4135, 1.397)
ob_cube_011.rotation_euler = (3.101, 2.864, 2.328)
ob_cube_011.scale = (0.7722, 0.7722, 0.7722)
ob_cube_011.lineart.crease_threshold = 0.0
_m = ob_cube_011.modifiers.new('Subdivision', 'SUBSURF')
_m.uv_smooth = 'PRESERVE_CORNERS'
_m.levels = 2
ob_cube_012.location = (0.681, 0.06539, 1.082)
ob_cube_012.rotation_euler = (5.213, 0.4729, -1.193)
ob_cube_012.scale = (0.568, 0.568, 0.568)
ob_cube_012.lineart.crease_threshold = 0.0
_m = ob_cube_012.modifiers.new('Subdivision', 'SUBSURF')
_m.uv_smooth = 'PRESERVE_CORNERS'
_m.levels = 2
ob_cube_013.location = (1.219, 0.4831, 1.228)
ob_cube_013.rotation_euler = (1.174, 4.57, 3.199)
ob_cube_013.scale = (0.7722, 0.7722, 0.7722)
ob_cube_013.lineart.crease_threshold = 0.0
_m = ob_cube_013.modifiers.new('Subdivision', 'SUBSURF')
_m.uv_smooth = 'PRESERVE_CORNERS'
_m.levels = 2
ob_cube_014.location = (1.158, 0.5194, 0.7418)
ob_cube_014.rotation_euler = (3.058, 2.824, -0.7556)
ob_cube_014.scale = (0.7722, 0.7722, 0.7722)
ob_cube_014.lineart.crease_threshold = 0.0
_m = ob_cube_014.modifiers.new('Subdivision', 'SUBSURF')
_m.uv_smooth = 'PRESERVE_CORNERS'
_m.levels = 2
ob_light_001.location = (-1.196, -1.357, 3.205)
ob_light_001.rotation_euler = (0.6503, 0.05522, 1.866)
ob_light_001.lock_rotations_4d = False
ob_light_001.empty_display_type = 'ARROWS'
ob_light_001.color = (0.0, 0.0, 0.0, 0.0)
ob_light_001.lineart.crease_threshold = 0.0

# ---- collection membership
col_collection.objects.link(ob_cube)
col_collection.objects.link(ob_light)
col_collection.objects.link(ob_camera)
col_collection.objects.link(ob_cube_001)
col_collection.objects.link(ob_cube_002)
col_collection.objects.link(ob_cube_003)
col_collection.objects.link(ob_cube_004)
col_collection.objects.link(ob_cube_005)
col_collection.objects.link(ob_cube_006)
col_collection.objects.link(ob_cube_007)
col_collection.objects.link(ob_cube_008)
col_collection.objects.link(ob_cube_009)
col_collection.objects.link(ob_cube_010)
col_collection.objects.link(ob_cube_011)
col_collection.objects.link(ob_cube_012)
col_collection.objects.link(ob_cube_013)
col_collection.objects.link(ob_cube_014)
col_collection.objects.link(ob_light_001)

# ---- scene / render settings (as saved in the file)
scene.camera = ob_camera
scene.frame_start = 1; scene.frame_end = 250; scene.frame_set(0)
scene.render.engine = 'CYCLES'
scene.cycles.use_denoising = False
scene.cycles.samples = 128
scene.cycles.sampling_pattern = 'TABULATED_SOBOL'
scene.cycles.use_adaptive_sampling = False
scene.cycles.use_light_tree = False
scene.view_settings.view_transform = 'Filmic'
bpy.context.view_layer.update()
